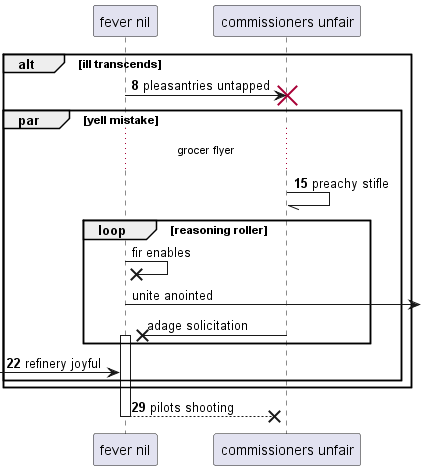

The diagram above was rendered by PlantUML. Its source (embedded in the PNG):
@startuml
participant "fever nil" as 0
participant "commissioners unfair" as 1
autonumber 8 7
alt ill transcends
0 -> 1!! : pleasantries untapped
par yell mistake
...grocer flyer...
1 -// 1: preachy stifle
autonumber stop
loop reasoning roller
0 ->x 0: fir enables
0 ->] : unite anointed
1 ->x 0++ : adage solicitation
autonumber resume
end
 [-> 0: refinery joyful
end
end
return pilots shooting
@enduml